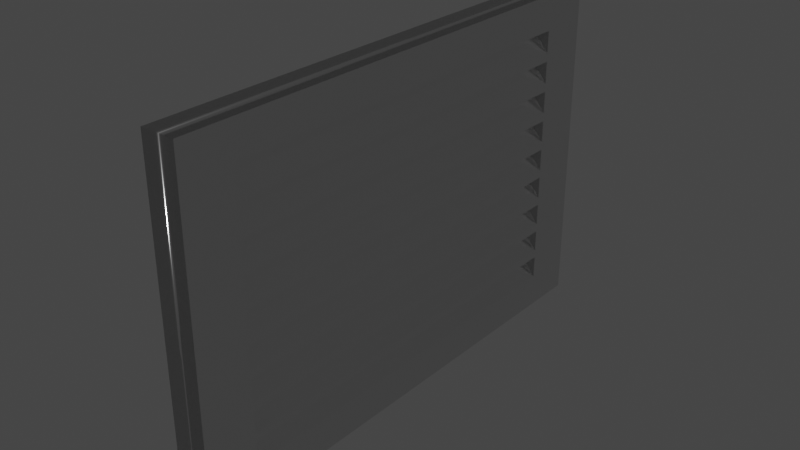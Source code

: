 # Source: vent.blend  (saved by Blender 2.93.20; exported with 4.5.12 LTS)
import bpy
from mathutils import Matrix  # noqa: F401  (used for matrix-valued properties, if any)

bpy.ops.wm.read_factory_settings(use_empty=True)
scene = bpy.context.scene
scene.name = 'Scene'

# ---- collections
col_collection = bpy.data.collections.new('Collection'); scene.collection.children.link(col_collection)

# ---- materials (node trees are filled in below, after node groups)
mat_metal = bpy.data.materials.new('metal')
mat_metal.use_transparent_shadow = False
mat_black = bpy.data.materials.new('black')
mat_black.use_transparent_shadow = False

# ---- material node trees
mat_metal.use_nodes = True; mat_metal.node_tree.nodes.clear()
_N = mat_metal.node_tree.nodes; _L = mat_metal.node_tree.links
n0 = _N.new('ShaderNodeBsdfPrincipled'); n0.name = 'Principled BSDF'; n0.location = (10, 300)
n0.distribution = 'GGX'
n0.subsurface_method = 'BURLEY'
n0.inputs[1].default_value = 1.0
n0.inputs[2].default_value = 0.1741
n0.inputs[3].default_value = 1.45
n0.inputs[13].default_value = 0.0
n0.inputs[27].default_value = (0.0, 0.0, 0.0, 1.0)
n0.inputs[28].default_value = 1.0
n1 = _N.new('ShaderNodeOutputMaterial'); n1.name = 'Material Output'; n1.location = (300, 300)
_L.new(n0.outputs[0], n1.inputs[0])
n1.is_active_output = True
mat_black.use_nodes = True; mat_black.node_tree.nodes.clear()
_N = mat_black.node_tree.nodes; _L = mat_black.node_tree.links
n0 = _N.new('ShaderNodeBsdfPrincipled'); n0.name = 'Principled BSDF'; n0.location = (10, 300)
n0.distribution = 'GGX'
n0.subsurface_method = 'BURLEY'
n0.inputs[0].default_value = (0.0, 0.0, 0.0, 1.0)
n0.inputs[2].default_value = 1.0
n0.inputs[3].default_value = 1.45
n0.inputs[13].default_value = 0.0
n0.inputs[27].default_value = (0.0, 0.0, 0.0, 1.0)
n0.inputs[28].default_value = 1.0
n1 = _N.new('ShaderNodeOutputMaterial'); n1.name = 'Material Output'; n1.location = (300, 300)
_L.new(n0.outputs[0], n1.inputs[0])
n1.is_active_output = True

# ---- world
world_world = bpy.data.worlds.new('World'); scene.world = world_world
world_world.use_nodes = True; world_world.node_tree.nodes.clear()
_N = world_world.node_tree.nodes; _L = world_world.node_tree.links
n0 = _N.new('ShaderNodeOutputWorld'); n0.name = 'World Output'; n0.location = (300, 300)
n1 = _N.new('ShaderNodeBackground'); n1.name = 'Background'; n1.location = (10, 300)
n1.inputs[0].default_value = (0.05088, 0.05088, 0.05088, 1.0)
_L.new(n1.outputs[0], n0.inputs[0])
n0.is_active_output = True
world_world.color = (0.05088, 0.05088, 0.05088)
world_world.use_sun_shadow = False
world_world.sun_shadow_jitter_overblur = 0.0

# ---- meshes
me_cube_001 = bpy.data.meshes.new('Cube.001')
me_cube_001.from_pydata([(-1.0, -1.0, -1.0), (-1.0, -1.0, 1.0), (-1.0, 1.0, -1.0), (-1.0, 1.0, 1.0), (1.0, -1.0, -1.0), (1.0, -1.0, 1.0), (1.0, 1.0, -1.0), (1.0, 1.0, 1.0), (1.0, 1.0, 0.8182), (1.0, 1.0, 0.6364), (1.0, 1.0, 0.4545), (1.0, 1.0, 0.2727), (1.0, 1.0, 0.09091), (1.0, 1.0, -0.09091), (1.0, 1.0, -0.2727), (1.0, 1.0, -0.4545), (1.0, 1.0, -0.6364), (1.0, 1.0, -0.8182), (1.0, -0.8182, -1.0), (1.0, -0.6364, -1.0), (1.0, -0.4545, -1.0), (1.0, -0.2727, -1.0), (1.0, -0.09091, -1.0), (1.0, 0.09091, -1.0), (1.0, 0.2727, -1.0), (1.0, 0.4545, -1.0), (1.0, 0.6364, -1.0), (1.0, 0.8182, -1.0), (1.0, 0.8182, 1.0), (1.0, 0.6364, 1.0), (1.0, 0.4545, 1.0), (1.0, 0.2727, 1.0), (1.0, 0.09091, 1.0), (1.0, -0.09091, 1.0), (1.0, -0.2727, 1.0), (1.0, -0.4545, 1.0), (1.0, -0.6364, 1.0), (1.0, -0.8182, 1.0), (1.0, -1.0, 0.8182), (1.0, -1.0, 0.6364), (1.0, -1.0, 0.4545), (1.0, -1.0, 0.2727), (1.0, -1.0, 0.09091), (1.0, -1.0, -0.09091), (1.0, -1.0, -0.2727), (1.0, -1.0, -0.4545), (1.0, -1.0, -0.6364), (1.0, -1.0, -0.8182), (1.0, 0.8182, -0.8182), (1.0, 0.6364, -0.8182), (1.0, 0.4545, -0.8182), (1.0, 0.2727, -0.8182), (1.0, 0.09091, -0.8182), (1.0, -0.09091, -0.8182), (1.0, -0.2727, -0.8182), (1.0, -0.4545, -0.8182), (1.0, -0.6364, -0.8182), (1.0, -0.8182, -0.8182), (1.0, 0.8182, -0.6364), (1.0, 0.6364, -0.6364), (1.0, 0.4545, -0.6364), (1.0, 0.2727, -0.6364), (1.0, 0.09091, -0.6364), (1.0, -0.09091, -0.6364), (1.0, -0.2727, -0.6364), (1.0, -0.4545, -0.6364), (1.0, -0.6364, -0.6364), (1.0, -0.8182, -0.6364), (1.0, 0.8182, -0.4545), (1.0, 0.6364, -0.4545), (1.0, 0.4545, -0.4545), (1.0, 0.2727, -0.4545), (1.0, 0.09091, -0.4545), (1.0, -0.09091, -0.4545), (1.0, -0.2727, -0.4545), (1.0, -0.4545, -0.4545), (1.0, -0.6364, -0.4545), (1.0, -0.8182, -0.4545), (1.0, 0.8182, -0.2727), (1.0, 0.6364, -0.2727), (1.0, 0.4545, -0.2727), (1.0, 0.2727, -0.2727), (1.0, 0.09091, -0.2727), (1.0, -0.09091, -0.2727), (1.0, -0.2727, -0.2727), (1.0, -0.4545, -0.2727), (1.0, -0.6364, -0.2727), (1.0, -0.8182, -0.2727), (1.0, 0.8182, -0.09091), (1.0, 0.6364, -0.09091), (1.0, 0.4545, -0.09091), (1.0, 0.2727, -0.09091), (1.0, 0.09091, -0.09091), (1.0, -0.09091, -0.09091), (1.0, -0.2727, -0.09091), (1.0, -0.4545, -0.09091), (1.0, -0.6364, -0.09091), (1.0, -0.8182, -0.09091), (1.0, 0.8182, 0.09091), (1.0, 0.6364, 0.09091), (1.0, 0.4545, 0.09091), (1.0, 0.2727, 0.09091), (1.0, 0.09091, 0.09091), (1.0, -0.09091, 0.09091), (1.0, -0.2727, 0.09091), (1.0, -0.4545, 0.09091), (1.0, -0.6364, 0.09091), (1.0, -0.8182, 0.09091), (1.0, 0.8182, 0.2727), (1.0, 0.6364, 0.2727), (1.0, 0.4545, 0.2727), (1.0, 0.2727, 0.2727), (1.0, 0.09091, 0.2727), (1.0, -0.09091, 0.2727), (1.0, -0.2727, 0.2727), (1.0, -0.4545, 0.2727), (1.0, -0.6364, 0.2727), (1.0, -0.8182, 0.2727), (1.0, 0.8182, 0.4545), (1.0, 0.6364, 0.4545), (1.0, 0.4545, 0.4545), (1.0, 0.2727, 0.4545), (1.0, 0.09091, 0.4545), (1.0, -0.09091, 0.4545), (1.0, -0.2727, 0.4545), (1.0, -0.4545, 0.4545), (1.0, -0.6364, 0.4545), (1.0, -0.8182, 0.4545), (1.0, 0.8182, 0.6364), (1.0, 0.6364, 0.6364), (1.0, 0.4545, 0.6364), (1.0, 0.2727, 0.6364), (1.0, 0.09091, 0.6364), (1.0, -0.09091, 0.6364), (1.0, -0.2727, 0.6364), (1.0, -0.4545, 0.6364), (1.0, -0.6364, 0.6364), (1.0, -0.8182, 0.6364), (1.0, 0.8182, 0.8182), (1.0, 0.6364, 0.8182), (1.0, 0.4545, 0.8182), (1.0, 0.2727, 0.8182), (1.0, 0.09091, 0.8182), (1.0, -0.09091, 0.8182), (1.0, -0.2727, 0.8182), (1.0, -0.4545, 0.8182), (1.0, -0.6364, 0.8182), (1.0, -0.8182, 0.8182), (1.0, 0.793, -0.793), (1.0, 0.793, -0.6615), (1.0, 0.6364, -0.6615), (1.0, 0.4545, -0.6615), (1.0, 0.2727, -0.6615), (1.0, 0.09091, -0.6615), (1.0, -0.09091, -0.6615), (1.0, -0.2727, -0.6615), (1.0, -0.4545, -0.6615), (1.0, -0.6364, -0.6615), (1.0, -0.793, -0.6615), (1.0, -0.793, -0.793), (1.0, -0.6364, -0.793), (1.0, -0.4545, -0.793), (1.0, -0.2727, -0.793), (1.0, -0.09091, -0.793), (1.0, 0.09091, -0.793), (1.0, 0.2727, -0.793), (1.0, 0.4545, -0.793), (1.0, 0.6364, -0.793), (1.0, 0.793, -0.6112), (1.0, 0.793, -0.4797), (1.0, 0.6364, -0.4797), (1.0, 0.4545, -0.4797), (1.0, 0.2727, -0.4797), (1.0, 0.09091, -0.4797), (1.0, -0.09091, -0.4797), (1.0, -0.2727, -0.4797), (1.0, -0.4545, -0.4797), (1.0, -0.6364, -0.4797), (1.0, -0.793, -0.4797), (1.0, -0.793, -0.6112), (1.0, -0.6364, -0.6112), (1.0, -0.4545, -0.6112), (1.0, -0.2727, -0.6112), (1.0, -0.09091, -0.6112), (1.0, 0.09091, -0.6112), (1.0, 0.2727, -0.6112), (1.0, 0.4545, -0.6112), (1.0, 0.6364, -0.6112), (1.0, 0.793, -0.4294), (1.0, 0.793, -0.2979), (1.0, 0.6364, -0.2979), (1.0, 0.4545, -0.2979), (1.0, 0.2727, -0.2979), (1.0, 0.09091, -0.2979), (1.0, -0.09091, -0.2979), (1.0, -0.2727, -0.2979), (1.0, -0.4545, -0.2979), (1.0, -0.6364, -0.2979), (1.0, -0.793, -0.2979), (1.0, -0.793, -0.4294), (1.0, -0.6364, -0.4294), (1.0, -0.4545, -0.4294), (1.0, -0.2727, -0.4294), (1.0, -0.09091, -0.4294), (1.0, 0.09091, -0.4294), (1.0, 0.2727, -0.4294), (1.0, 0.4545, -0.4294), (1.0, 0.6364, -0.4294), (1.0, 0.793, -0.2476), (1.0, 0.793, -0.1161), (1.0, 0.6364, -0.1161), (1.0, 0.4545, -0.1161), (1.0, 0.2727, -0.1161), (1.0, 0.09091, -0.1161), (1.0, -0.09091, -0.1161), (1.0, -0.2727, -0.1161), (1.0, -0.4545, -0.1161), (1.0, -0.6364, -0.1161), (1.0, -0.793, -0.1161), (1.0, -0.793, -0.2476), (1.0, -0.6364, -0.2476), (1.0, -0.4545, -0.2476), (1.0, -0.2727, -0.2476), (1.0, -0.09091, -0.2476), (1.0, 0.09091, -0.2476), (1.0, 0.2727, -0.2476), (1.0, 0.4545, -0.2476), (1.0, 0.6364, -0.2476), (1.0, 0.793, -0.06575), (1.0, 0.793, 0.06575), (1.0, 0.6364, 0.06575), (1.0, 0.4545, 0.06575), (1.0, 0.2727, 0.06575), (1.0, 0.09091, 0.06575), (1.0, -0.09091, 0.06575), (1.0, -0.2727, 0.06575), (1.0, -0.4545, 0.06575), (1.0, -0.6364, 0.06575), (1.0, -0.793, 0.06575), (1.0, -0.793, -0.06575), (1.0, -0.6364, -0.06575), (1.0, -0.4545, -0.06575), (1.0, -0.2727, -0.06575), (1.0, -0.09091, -0.06575), (1.0, 0.09091, -0.06575), (1.0, 0.2727, -0.06575), (1.0, 0.4545, -0.06575), (1.0, 0.6364, -0.06575), (1.0, 0.793, 0.1161), (1.0, 0.793, 0.2476), (1.0, 0.6364, 0.2476), (1.0, 0.4545, 0.2476), (1.0, 0.2727, 0.2476), (1.0, 0.09091, 0.2476), (1.0, -0.09091, 0.2476), (1.0, -0.2727, 0.2476), (1.0, -0.4545, 0.2476), (1.0, -0.6364, 0.2476), (1.0, -0.793, 0.2476), (1.0, -0.793, 0.1161), (1.0, -0.6364, 0.1161), (1.0, -0.4545, 0.1161), (1.0, -0.2727, 0.1161), (1.0, -0.09091, 0.1161), (1.0, 0.09091, 0.1161), (1.0, 0.2727, 0.1161), (1.0, 0.4545, 0.1161), (1.0, 0.6364, 0.1161), (1.0, 0.793, 0.2979), (1.0, 0.793, 0.4294), (1.0, 0.6364, 0.4294), (1.0, 0.4545, 0.4294), (1.0, 0.2727, 0.4294), (1.0, 0.09091, 0.4294), (1.0, -0.09091, 0.4294), (1.0, -0.2727, 0.4294), (1.0, -0.4545, 0.4294), (1.0, -0.6364, 0.4294), (1.0, -0.793, 0.4294), (1.0, -0.793, 0.2979), (1.0, -0.6364, 0.2979), (1.0, -0.4545, 0.2979), (1.0, -0.2727, 0.2979), (1.0, -0.09091, 0.2979), (1.0, 0.09091, 0.2979), (1.0, 0.2727, 0.2979), (1.0, 0.4545, 0.2979), (1.0, 0.6364, 0.2979), (1.0, 0.793, 0.4797), (1.0, 0.793, 0.6112), (1.0, 0.6364, 0.6112), (1.0, 0.4545, 0.6112), (1.0, 0.2727, 0.6112), (1.0, 0.09091, 0.6112), (1.0, -0.09091, 0.6112), (1.0, -0.2727, 0.6112), (1.0, -0.4545, 0.6112), (1.0, -0.6364, 0.6112), (1.0, -0.793, 0.6112), (1.0, -0.793, 0.4797), (1.0, -0.6364, 0.4797), (1.0, -0.4545, 0.4797), (1.0, -0.2727, 0.4797), (1.0, -0.09091, 0.4797), (1.0, 0.09091, 0.4797), (1.0, 0.2727, 0.4797), (1.0, 0.4545, 0.4797), (1.0, 0.6364, 0.4797), (1.0, 0.793, 0.6615), (1.0, 0.793, 0.793), (1.0, 0.6364, 0.793), (1.0, 0.4545, 0.793), (1.0, 0.2727, 0.793), (1.0, 0.09091, 0.793), (1.0, -0.09091, 0.793), (1.0, -0.2727, 0.793), (1.0, -0.4545, 0.793), (1.0, -0.6364, 0.793), (1.0, -0.793, 0.793), (1.0, -0.793, 0.6615), (1.0, -0.6364, 0.6615), (1.0, -0.4545, 0.6615), (1.0, -0.2727, 0.6615), (1.0, -0.09091, 0.6615), (1.0, 0.09091, 0.6615), (1.0, 0.2727, 0.6615), (1.0, 0.4545, 0.6615), (1.0, 0.6364, 0.6615), (0.2409, 0.793, -0.5671), (0.2409, 0.793, -0.6986), (0.2409, 0.6364, -0.6986), (0.2409, 0.6364, -0.5671), (0.2409, 0.4545, -0.5671), (0.2409, 0.2727, -0.5671), (0.2409, 0.09091, -0.5671), (0.2409, -0.09091, -0.5671), (0.2409, -0.2727, -0.5671), (0.2409, -0.4545, -0.5671), (0.2409, -0.6364, -0.5671), (0.2409, -0.793, -0.5671), (0.2409, -0.793, -0.6986), (0.2409, -0.6364, -0.6986), (0.2409, -0.4545, -0.6986), (0.2409, -0.2727, -0.6986), (0.2409, -0.09091, -0.6986), (0.2409, 0.09091, -0.6986), (0.2409, 0.2727, -0.6986), (0.2409, 0.4545, -0.6986), (0.2409, 0.793, -0.3853), (0.2409, 0.793, -0.5168), (0.2409, 0.6364, -0.5168), (0.2409, 0.6364, -0.3853), (0.2409, 0.4545, -0.3853), (0.2409, 0.2727, -0.3853), (0.2409, 0.09091, -0.3853), (0.2409, -0.09091, -0.3853), (0.2409, -0.2727, -0.3853), (0.2409, -0.4545, -0.3853), (0.2409, -0.6364, -0.3853), (0.2409, -0.793, -0.3853), (0.2409, -0.793, -0.5168), (0.2409, -0.6364, -0.5168), (0.2409, -0.4545, -0.5168), (0.2409, -0.2727, -0.5168), (0.2409, -0.09091, -0.5168), (0.2409, 0.09091, -0.5168), (0.2409, 0.2727, -0.5168), (0.2409, 0.4545, -0.5168), (0.2409, 0.793, -0.2034), (0.2409, 0.793, -0.3349), (0.2409, 0.6364, -0.3349), (0.2409, 0.6364, -0.2034), (0.2409, 0.4545, -0.2034), (0.2409, 0.2727, -0.2034), (0.2409, 0.09091, -0.2034), (0.2409, -0.09091, -0.2034), (0.2409, -0.2727, -0.2034), (0.2409, -0.4545, -0.2034), (0.2409, -0.6364, -0.2034), (0.2409, -0.793, -0.2034), (0.2409, -0.793, -0.3349), (0.2409, -0.6364, -0.3349), (0.2409, -0.4545, -0.3349), (0.2409, -0.2727, -0.3349), (0.2409, -0.09091, -0.3349), (0.2409, 0.09091, -0.3349), (0.2409, 0.2727, -0.3349), (0.2409, 0.4545, -0.3349), (0.2409, 0.793, -0.02161), (0.2409, 0.793, -0.1531), (0.2409, 0.6364, -0.1531), (0.2409, 0.6364, -0.02161), (0.2409, 0.4545, -0.02161), (0.2409, 0.2727, -0.02161), (0.2409, 0.09091, -0.02161), (0.2409, -0.09091, -0.02161), (0.2409, -0.2727, -0.02161), (0.2409, -0.4545, -0.02161), (0.2409, -0.6364, -0.02161), (0.2409, -0.793, -0.02161), (0.2409, -0.793, -0.1531), (0.2409, -0.6364, -0.1531), (0.2409, -0.4545, -0.1531), (0.2409, -0.2727, -0.1531), (0.2409, -0.09091, -0.1531), (0.2409, 0.09091, -0.1531), (0.2409, 0.2727, -0.1531), (0.2409, 0.4545, -0.1531), (0.2409, 0.793, 0.1602), (0.2409, 0.793, 0.0287), (0.2409, 0.6364, 0.0287), (0.2409, 0.6364, 0.1602), (0.2409, 0.4545, 0.1602), (0.2409, 0.2727, 0.1602), (0.2409, 0.09091, 0.1602), (0.2409, -0.09091, 0.1602), (0.2409, -0.2727, 0.1602), (0.2409, -0.4545, 0.1602), (0.2409, -0.6364, 0.1602), (0.2409, -0.793, 0.1602), (0.2409, -0.793, 0.0287), (0.2409, -0.6364, 0.0287), (0.2409, -0.4545, 0.0287), (0.2409, -0.2727, 0.0287), (0.2409, -0.09091, 0.0287), (0.2409, 0.09091, 0.0287), (0.2409, 0.2727, 0.0287), (0.2409, 0.4545, 0.0287), (0.2409, 0.793, 0.342), (0.2409, 0.793, 0.2105), (0.2409, 0.6364, 0.2105), (0.2409, 0.6364, 0.342), (0.2409, 0.4545, 0.342), (0.2409, 0.2727, 0.342), (0.2409, 0.09091, 0.342), (0.2409, -0.09091, 0.342), (0.2409, -0.2727, 0.342), (0.2409, -0.4545, 0.342), (0.2409, -0.6364, 0.342), (0.2409, -0.793, 0.342), (0.2409, -0.793, 0.2105), (0.2409, -0.6364, 0.2105), (0.2409, -0.4545, 0.2105), (0.2409, -0.2727, 0.2105), (0.2409, -0.09091, 0.2105), (0.2409, 0.09091, 0.2105), (0.2409, 0.2727, 0.2105), (0.2409, 0.4545, 0.2105), (0.2409, 0.793, 0.5238), (0.2409, 0.793, 0.3923), (0.2409, 0.6364, 0.3923), (0.2409, 0.6364, 0.5238), (0.2409, 0.4545, 0.5238), (0.2409, 0.2727, 0.5238), (0.2409, 0.09091, 0.5238), (0.2409, -0.09091, 0.5238), (0.2409, -0.2727, 0.5238), (0.2409, -0.4545, 0.5238), (0.2409, -0.6364, 0.5238), (0.2409, -0.793, 0.5238), (0.2409, -0.793, 0.3923), (0.2409, -0.6364, 0.3923), (0.2409, -0.4545, 0.3923), (0.2409, -0.2727, 0.3923), (0.2409, -0.09091, 0.3923), (0.2409, 0.09091, 0.3923), (0.2409, 0.2727, 0.3923), (0.2409, 0.4545, 0.3923), (0.2409, 0.793, 0.7057), (0.2409, 0.793, 0.5742), (0.2409, 0.6364, 0.5742), (0.2409, 0.6364, 0.7057), (0.2409, 0.4545, 0.7057), (0.2409, 0.2727, 0.7057), (0.2409, 0.09091, 0.7057), (0.2409, -0.09091, 0.7057), (0.2409, -0.2727, 0.7057), (0.2409, -0.4545, 0.7057), (0.2409, -0.6364, 0.7057), (0.2409, -0.793, 0.7057), (0.2409, -0.793, 0.5742), (0.2409, -0.6364, 0.5742), (0.2409, -0.4545, 0.5742), (0.2409, -0.2727, 0.5742), (0.2409, -0.09091, 0.5742), (0.2409, 0.09091, 0.5742), (0.2409, 0.2727, 0.5742), (0.2409, 0.4545, 0.5742), (0.2409, 0.793, 0.8875), (0.2409, 0.793, 0.756), (0.2409, 0.6364, 0.756), (0.2409, 0.6364, 0.8875), (0.2409, 0.4545, 0.8875), (0.2409, 0.2727, 0.8875), (0.2409, 0.09091, 0.8875), (0.2409, -0.09091, 0.8875), (0.2409, -0.2727, 0.8875), (0.2409, -0.4545, 0.8875), (0.2409, -0.6364, 0.8875), (0.2409, -0.793, 0.8875), (0.2409, -0.793, 0.756), (0.2409, -0.6364, 0.756), (0.2409, -0.4545, 0.756), (0.2409, -0.2727, 0.756), (0.2409, -0.09091, 0.756), (0.2409, 0.09091, 0.756), (0.2409, 0.2727, 0.756), (0.2409, 0.4545, 0.756)], [], [(0, 1, 3, 2), (2, 3, 7, 8, 9, 10, 11, 12, 13, 14, 15, 16, 17, 6), (147, 37, 5, 38), (4, 47, 46, 45, 44, 43, 42, 41, 40, 39, 38, 5, 1, 0), (2, 6, 27, 26, 25, 24, 23, 22, 21, 20, 19, 18, 4, 0), (7, 3, 1, 5, 37, 36, 35, 34, 33, 32, 31, 30, 29, 28), (18, 57, 47, 4), (57, 67, 46, 47), (67, 77, 45, 46), (77, 87, 44, 45), (87, 97, 43, 44), (97, 107, 42, 43), (107, 117, 41, 42), (117, 127, 40, 41), (127, 137, 39, 40), (137, 147, 38, 39), (6, 17, 48, 27), (27, 48, 49, 26), (26, 49, 50, 25), (25, 50, 51, 24), (24, 51, 52, 23), (23, 52, 53, 22), (22, 53, 54, 21), (21, 54, 55, 20), (20, 55, 56, 19), (19, 56, 57, 18), (17, 16, 58, 48), (16, 15, 68, 58), (306, 307, 470, 487), (15, 14, 78, 68), (200, 201, 382, 381), (14, 13, 88, 78), (274, 275, 456, 455), (13, 12, 98, 88), (187, 168, 349, 350), (12, 11, 108, 98), (305, 306, 487, 486), (11, 10, 118, 108), (199, 200, 381, 380), (10, 9, 128, 118), (273, 274, 455, 454), (9, 8, 138, 128), (168, 169, 348, 349), (8, 7, 28, 138), (138, 28, 29, 139), (139, 29, 30, 140), (140, 30, 31, 141), (141, 31, 32, 142), (142, 32, 33, 143), (143, 33, 34, 144), (144, 34, 35, 145), (145, 35, 36, 146), (146, 36, 37, 147), (304, 305, 486, 485), (48, 58, 149, 148), (58, 59, 150, 149), (59, 60, 151, 150), (60, 61, 152, 151), (61, 62, 153, 152), (62, 63, 154, 153), (63, 64, 155, 154), (64, 65, 156, 155), (65, 66, 157, 156), (66, 67, 158, 157), (67, 57, 159, 158), (57, 56, 160, 159), (56, 55, 161, 160), (55, 54, 162, 161), (54, 53, 163, 162), (53, 52, 164, 163), (52, 51, 165, 164), (51, 50, 166, 165), (50, 49, 167, 166), (49, 48, 148, 167), (58, 68, 169, 168), (68, 69, 170, 169), (69, 70, 171, 170), (70, 71, 172, 171), (71, 72, 173, 172), (72, 73, 174, 173), (73, 74, 175, 174), (74, 75, 176, 175), (75, 76, 177, 176), (76, 77, 178, 177), (77, 67, 179, 178), (67, 66, 180, 179), (66, 65, 181, 180), (65, 64, 182, 181), (64, 63, 183, 182), (63, 62, 184, 183), (62, 61, 185, 184), (61, 60, 186, 185), (60, 59, 187, 186), (59, 58, 168, 187), (68, 78, 189, 188), (78, 79, 190, 189), (79, 80, 191, 190), (80, 81, 192, 191), (81, 82, 193, 192), (82, 83, 194, 193), (83, 84, 195, 194), (84, 85, 196, 195), (85, 86, 197, 196), (86, 87, 198, 197), (87, 77, 199, 198), (77, 76, 200, 199), (76, 75, 201, 200), (75, 74, 202, 201), (74, 73, 203, 202), (73, 72, 204, 203), (72, 71, 205, 204), (71, 70, 206, 205), (70, 69, 207, 206), (69, 68, 188, 207), (78, 88, 209, 208), (88, 89, 210, 209), (89, 90, 211, 210), (90, 91, 212, 211), (91, 92, 213, 212), (92, 93, 214, 213), (93, 94, 215, 214), (94, 95, 216, 215), (95, 96, 217, 216), (96, 97, 218, 217), (97, 87, 219, 218), (87, 86, 220, 219), (86, 85, 221, 220), (85, 84, 222, 221), (84, 83, 223, 222), (83, 82, 224, 223), (82, 81, 225, 224), (81, 80, 226, 225), (80, 79, 227, 226), (79, 78, 208, 227), (88, 98, 229, 228), (98, 99, 230, 229), (99, 100, 231, 230), (100, 101, 232, 231), (101, 102, 233, 232), (102, 103, 234, 233), (103, 104, 235, 234), (104, 105, 236, 235), (105, 106, 237, 236), (106, 107, 238, 237), (107, 97, 239, 238), (97, 96, 240, 239), (96, 95, 241, 240), (95, 94, 242, 241), (94, 93, 243, 242), (93, 92, 244, 243), (92, 91, 245, 244), (91, 90, 246, 245), (90, 89, 247, 246), (89, 88, 228, 247), (98, 108, 249, 248), (108, 109, 250, 249), (109, 110, 251, 250), (110, 111, 252, 251), (111, 112, 253, 252), (112, 113, 254, 253), (113, 114, 255, 254), (114, 115, 256, 255), (115, 116, 257, 256), (116, 117, 258, 257), (117, 107, 259, 258), (107, 106, 260, 259), (106, 105, 261, 260), (105, 104, 262, 261), (104, 103, 263, 262), (103, 102, 264, 263), (102, 101, 265, 264), (101, 100, 266, 265), (100, 99, 267, 266), (99, 98, 248, 267), (108, 118, 269, 268), (118, 119, 270, 269), (119, 120, 271, 270), (120, 121, 272, 271), (121, 122, 273, 272), (122, 123, 274, 273), (123, 124, 275, 274), (124, 125, 276, 275), (125, 126, 277, 276), (126, 127, 278, 277), (127, 117, 279, 278), (117, 116, 280, 279), (116, 115, 281, 280), (115, 114, 282, 281), (114, 113, 283, 282), (113, 112, 284, 283), (112, 111, 285, 284), (111, 110, 286, 285), (110, 109, 287, 286), (109, 108, 268, 287), (118, 128, 289, 288), (128, 129, 290, 289), (129, 130, 291, 290), (130, 131, 292, 291), (131, 132, 293, 292), (132, 133, 294, 293), (133, 134, 295, 294), (134, 135, 296, 295), (135, 136, 297, 296), (136, 137, 298, 297), (137, 127, 299, 298), (127, 126, 300, 299), (126, 125, 301, 300), (125, 124, 302, 301), (124, 123, 303, 302), (123, 122, 304, 303), (122, 121, 305, 304), (121, 120, 306, 305), (120, 119, 307, 306), (119, 118, 288, 307), (128, 138, 309, 308), (138, 139, 310, 309), (139, 140, 311, 310), (140, 141, 312, 311), (141, 142, 313, 312), (142, 143, 314, 313), (143, 144, 315, 314), (144, 145, 316, 315), (145, 146, 317, 316), (146, 147, 318, 317), (147, 137, 319, 318), (137, 136, 320, 319), (136, 135, 321, 320), (135, 134, 322, 321), (134, 133, 323, 322), (133, 132, 324, 323), (132, 131, 325, 324), (131, 130, 326, 325), (130, 129, 327, 326), (129, 128, 308, 327), (329, 328, 331, 332, 333, 334, 335, 336, 337, 338, 339, 340, 341, 342, 343, 344, 345, 346, 347, 330), (349, 348, 351, 352, 353, 354, 355, 356, 357, 358, 359, 360, 361, 362, 363, 364, 365, 366, 367, 350), (369, 368, 371, 372, 373, 374, 375, 376, 377, 378, 379, 380, 381, 382, 383, 384, 385, 386, 387, 370), (389, 388, 391, 392, 393, 394, 395, 396, 397, 398, 399, 400, 401, 402, 403, 404, 405, 406, 407, 390), (409, 408, 411, 412, 413, 414, 415, 416, 417, 418, 419, 420, 421, 422, 423, 424, 425, 426, 427, 410), (429, 428, 431, 432, 433, 434, 435, 436, 437, 438, 439, 440, 441, 442, 443, 444, 445, 446, 447, 430), (449, 448, 451, 452, 453, 454, 455, 456, 457, 458, 459, 460, 461, 462, 463, 464, 465, 466, 467, 450), (469, 468, 471, 472, 473, 474, 475, 476, 477, 478, 479, 480, 481, 482, 483, 484, 485, 486, 487, 470), (489, 488, 491, 492, 493, 494, 495, 496, 497, 498, 499, 500, 501, 502, 503, 504, 505, 506, 507, 490), (169, 170, 351, 348), (275, 276, 457, 456), (201, 202, 383, 382), (170, 171, 352, 351), (276, 277, 458, 457), (202, 203, 384, 383), (171, 172, 353, 352), (277, 278, 459, 458), (203, 204, 385, 384), (172, 173, 354, 353), (278, 279, 460, 459), (204, 205, 386, 385), (248, 249, 428, 429), (173, 174, 355, 354), (279, 280, 461, 460), (205, 206, 387, 386), (267, 248, 429, 430), (174, 175, 356, 355), (280, 281, 462, 461), (206, 207, 370, 387), (249, 250, 431, 428), (175, 176, 357, 356), (281, 282, 463, 462), (250, 251, 432, 431), (176, 177, 358, 357), (282, 283, 464, 463), (251, 252, 433, 432), (177, 178, 359, 358), (283, 284, 465, 464), (252, 253, 434, 433), (178, 179, 360, 359), (284, 285, 466, 465), (148, 149, 328, 329), (253, 254, 435, 434), (179, 180, 361, 360), (285, 286, 467, 466), (167, 148, 329, 330), (254, 255, 436, 435), (180, 181, 362, 361), (286, 287, 450, 467), (149, 150, 331, 328), (255, 256, 437, 436), (181, 182, 363, 362), (150, 151, 332, 331), (256, 257, 438, 437), (182, 183, 364, 363), (151, 152, 333, 332), (257, 258, 439, 438), (183, 184, 365, 364), (152, 153, 334, 333), (258, 259, 440, 439), (184, 185, 366, 365), (228, 229, 408, 409), (153, 154, 335, 334), (259, 260, 441, 440), (185, 186, 367, 366), (247, 228, 409, 410), (154, 155, 336, 335), (260, 261, 442, 441), (186, 187, 350, 367), (229, 230, 411, 408), (155, 156, 337, 336), (261, 262, 443, 442), (230, 231, 412, 411), (156, 157, 338, 337), (262, 263, 444, 443), (231, 232, 413, 412), (157, 158, 339, 338), (263, 264, 445, 444), (232, 233, 414, 413), (158, 159, 340, 339), (264, 265, 446, 445), (308, 309, 488, 489), (233, 234, 415, 414), (159, 160, 341, 340), (265, 266, 447, 446), (327, 308, 489, 490), (234, 235, 416, 415), (160, 161, 342, 341), (266, 267, 430, 447), (309, 310, 491, 488), (235, 236, 417, 416), (161, 162, 343, 342), (310, 311, 492, 491), (236, 237, 418, 417), (162, 163, 344, 343), (311, 312, 493, 492), (237, 238, 419, 418), (163, 164, 345, 344), (312, 313, 494, 493), (238, 239, 420, 419), (164, 165, 346, 345), (208, 209, 388, 389), (313, 314, 495, 494), (239, 240, 421, 420), (165, 166, 347, 346), (227, 208, 389, 390), (314, 315, 496, 495), (240, 241, 422, 421), (166, 167, 330, 347), (209, 210, 391, 388), (315, 316, 497, 496), (241, 242, 423, 422), (210, 211, 392, 391), (316, 317, 498, 497), (242, 243, 424, 423), (211, 212, 393, 392), (317, 318, 499, 498), (243, 244, 425, 424), (212, 213, 394, 393), (318, 319, 500, 499), (244, 245, 426, 425), (288, 289, 468, 469), (213, 214, 395, 394), (319, 320, 501, 500), (245, 246, 427, 426), (307, 288, 469, 470), (214, 215, 396, 395), (320, 321, 502, 501), (246, 247, 410, 427), (289, 290, 471, 468), (215, 216, 397, 396), (321, 322, 503, 502), (290, 291, 472, 471), (216, 217, 398, 397), (322, 323, 504, 503), (291, 292, 473, 472), (217, 218, 399, 398), (323, 324, 505, 504), (292, 293, 474, 473), (218, 219, 400, 399), (324, 325, 506, 505), (188, 189, 368, 369), (293, 294, 475, 474), (219, 220, 401, 400), (325, 326, 507, 506), (207, 188, 369, 370), (294, 295, 476, 475), (220, 221, 402, 401), (326, 327, 490, 507), (189, 190, 371, 368), (295, 296, 477, 476), (221, 222, 403, 402), (190, 191, 372, 371), (296, 297, 478, 477), (222, 223, 404, 403), (191, 192, 373, 372), (297, 298, 479, 478), (223, 224, 405, 404), (192, 193, 374, 373), (298, 299, 480, 479), (224, 225, 406, 405), (268, 269, 448, 449), (193, 194, 375, 374), (299, 300, 481, 480), (225, 226, 407, 406), (287, 268, 449, 450), (194, 195, 376, 375), (300, 301, 482, 481), (226, 227, 390, 407), (269, 270, 451, 448), (195, 196, 377, 376), (301, 302, 483, 482), (270, 271, 452, 451), (196, 197, 378, 377), (302, 303, 484, 483), (271, 272, 453, 452), (197, 198, 379, 378), (303, 304, 485, 484), (272, 273, 454, 453), (198, 199, 380, 379)])
me_cube_001.polygons.foreach_set('use_smooth', [1, 1, 1, 1, 1, 1, 1, 1, 1, 1, 1, 1, 1, 1, 1, 1, 1, 1, 1, 1, 1, 1, 1, 1, 1, 1, 1, 1, 1, 1, 1, 1, 1, 1, 1, 1, 1, 1, 1, 1, 1, 1, 1, 1, 1, 1, 1, 1, 1, 1, 1, 1, 1, 1, 1, 1, 1, 1, 1, 1, 1, 1, 1, 1, 1, 1, 1, 1, 1, 1, 1, 1, 1, 1, 1, 1, 1, 1, 1, 1, 1, 1, 1, 1, 1, 1, 1, 1, 1, 1, 1, 1, 1, 1, 1, 1, 1, 1, 1, 1, 1, 1, 1, 1, 1, 1, 1, 1, 1, 1, 1, 1, 1, 1, 1, 1, 1, 1, 1, 1, 1, 1, 1, 1, 1, 1, 1, 1, 1, 1, 1, 1, 1, 1, 1, 1, 1, 1, 1, 1, 1, 1, 1, 1, 1, 1, 1, 1, 1, 1, 1, 1, 1, 1, 1, 1, 1, 1, 1, 1, 1, 1, 1, 1, 1, 1, 1, 1, 1, 1, 1, 1, 1, 1, 1, 1, 1, 1, 1, 1, 1, 1, 1, 1, 1, 1, 1, 1, 1, 1, 1, 1, 1, 1, 1, 1, 1, 1, 1, 1, 1, 1, 1, 1, 1, 1, 1, 1, 1, 1, 1, 1, 1, 1, 1, 1, 1, 1, 1, 1, 1, 1, 1, 1, 1, 1, 1, 1, 1, 1, 1, 1, 1, 1, 0, 0, 0, 0, 0, 0, 0, 0, 0, 1, 1, 1, 1, 1, 1, 1, 1, 1, 1, 1, 1, 1, 1, 1, 1, 1, 1, 1, 1, 1, 1, 1, 1, 1, 1, 1, 1, 1, 1, 1, 1, 1, 1, 1, 1, 1, 1, 1, 1, 1, 1, 1, 1, 1, 1, 1, 1, 1, 1, 1, 1, 1, 1, 1, 1, 1, 1, 1, 1, 1, 1, 1, 1, 1, 1, 1, 1, 1, 1, 1, 1, 1, 1, 1, 1, 1, 1, 1, 1, 1, 1, 1, 1, 1, 1, 1, 1, 1, 1, 1, 1, 1, 1, 1, 1, 1, 1, 1, 1, 1, 1, 1, 1, 1, 1, 1, 1, 1, 1, 1, 1, 1, 1, 1, 1, 1, 1, 1, 1, 1, 1, 1, 1, 1, 1, 1, 1, 1, 1, 1, 1, 1, 1, 1, 1, 1, 1, 1, 1, 1, 1, 1, 1, 1, 1, 1, 1, 1, 1, 1, 1, 1, 1, 1, 1, 1, 1, 1, 1, 1, 1, 1, 1, 1, 1, 1, 1, 1, 1, 1])
me_cube_001.polygons.foreach_set('material_index', [0, 0, 0, 0, 0, 0, 0, 0, 0, 0, 0, 0, 0, 0, 0, 0, 0, 0, 0, 0, 0, 0, 0, 0, 0, 0, 0, 0, 0, 0, 0, 0, 0, 0, 0, 0, 0, 0, 0, 0, 0, 0, 0, 0, 0, 0, 0, 0, 0, 0, 0, 0, 0, 0, 0, 0, 0, 0, 0, 0, 0, 0, 0, 0, 0, 0, 0, 0, 0, 0, 0, 0, 0, 0, 0, 0, 0, 0, 0, 0, 0, 0, 0, 0, 0, 0, 0, 0, 0, 0, 0, 0, 0, 0, 0, 0, 0, 0, 0, 0, 0, 0, 0, 0, 0, 0, 0, 0, 0, 0, 0, 0, 0, 0, 0, 0, 0, 0, 0, 0, 0, 0, 0, 0, 0, 0, 0, 0, 0, 0, 0, 0, 0, 0, 0, 0, 0, 0, 0, 0, 0, 0, 0, 0, 0, 0, 0, 0, 0, 0, 0, 0, 0, 0, 0, 0, 0, 0, 0, 0, 0, 0, 0, 0, 0, 0, 0, 0, 0, 0, 0, 0, 0, 0, 0, 0, 0, 0, 0, 0, 0, 0, 0, 0, 0, 0, 0, 0, 0, 0, 0, 0, 0, 0, 0, 0, 0, 0, 0, 0, 0, 0, 0, 0, 0, 0, 0, 0, 0, 0, 0, 0, 0, 0, 0, 0, 0, 0, 0, 0, 0, 0, 0, 0, 0, 0, 0, 0, 0, 0, 0, 0, 0, 0, 1, 1, 1, 1, 1, 1, 1, 1, 1, 0, 0, 0, 0, 0, 0, 0, 0, 0, 0, 0, 0, 0, 0, 0, 0, 0, 0, 0, 0, 0, 0, 0, 0, 0, 0, 0, 0, 0, 0, 0, 0, 0, 0, 0, 0, 0, 0, 0, 0, 0, 0, 0, 0, 0, 0, 0, 0, 0, 0, 0, 0, 0, 0, 0, 0, 0, 0, 0, 0, 0, 0, 0, 0, 0, 0, 0, 0, 0, 0, 0, 0, 0, 0, 0, 0, 0, 0, 0, 0, 0, 0, 0, 0, 0, 0, 0, 0, 0, 0, 0, 0, 0, 0, 0, 0, 0, 0, 0, 0, 0, 0, 0, 0, 0, 0, 0, 0, 0, 0, 0, 0, 0, 0, 0, 0, 0, 0, 0, 0, 0, 0, 0, 0, 0, 0, 0, 0, 0, 0, 0, 0, 0, 0, 0, 0, 0, 0, 0, 0, 0, 0, 0, 0, 0, 0, 0, 0, 0, 0, 0, 0, 0, 0, 0, 0, 0, 0, 0, 0, 0, 0, 0, 0, 0, 0, 0, 0, 0, 0, 0])
_uv = me_cube_001.uv_layers.new(name='UVMap')
_uv.uv.foreach_set('vector', [0.375, 0.0, 0.625, 0.0, 0.625, 0.25, 0.375, 0.25, 0.375, 0.25, 0.625, 0.25, 0.625, 0.5, 0.6023, 0.5, 0.5795, 0.5, 0.5568, 0.5, 0.5341, 0.5, 0.5114, 0.5, 0.4886, 0.5, 0.4659, 0.5, 0.4432, 0.5, 0.4205, 0.5, 0.3977, 0.5, 0.375, 0.5, 0.6023, 0.7273, 0.625, 0.7273, 0.625, 0.75, 0.6023, 0.75, 0.375, 0.75, 0.3977, 0.75, 0.4205, 0.75, 0.4432, 0.75, 0.4659, 0.75, 0.4886, 0.75, 0.5114, 0.75, 0.5341, 0.75, 0.5568, 0.75, 0.5795, 0.75, 0.6023, 0.75, 0.625, 0.75, 0.625, 1.0, 0.375, 1.0, 0.125, 0.5, 0.375, 0.5, 0.375, 0.5227, 0.375, 0.5455, 0.375, 0.5682, 0.375, 0.5909, 0.375, 0.6136, 0.375, 0.6364, 0.375, 0.6591, 0.375, 0.6818, 0.375, 0.7045, 0.375, 0.7273, 0.375, 0.75, 0.125, 0.75, 0.625, 0.5, 0.875, 0.5, 0.875, 0.75, 0.625, 0.75, 0.625, 0.7273, 0.625, 0.7045, 0.625, 0.6818, 0.625, 0.6591, 0.625, 0.6364, 0.625, 0.6136, 0.625, 0.5909, 0.625, 0.5682, 0.625, 0.5455, 0.625, 0.5227, 0.375, 0.7273, 0.3977, 0.7273, 0.3977, 0.75, 0.375, 0.75, 0.3977, 0.7273, 0.4205, 0.7273, 0.4205, 0.75, 0.3977, 0.75, 0.4205, 0.7273, 0.4432, 0.7273, 0.4432, 0.75, 0.4205, 0.75, 0.4432, 0.7273, 0.4659, 0.7273, 0.4659, 0.75, 0.4432, 0.75, 0.4659, 0.7273, 0.4886, 0.7273, 0.4886, 0.75, 0.4659, 0.75, 0.4886, 0.7273, 0.5114, 0.7273, 0.5114, 0.75, 0.4886, 0.75, 0.5114, 0.7273, 0.5341, 0.7273, 0.5341, 0.75, 0.5114, 0.75, 0.5341, 0.7273, 0.5568, 0.7273, 0.5568, 0.75, 0.5341, 0.75, 0.5568, 0.7273, 0.5795, 0.7273, 0.5795, 0.75, 0.5568, 0.75, 0.5795, 0.7273, 0.6023, 0.7273, 0.6023, 0.75, 0.5795, 0.75, 0.375, 0.5, 0.3977, 0.5, 0.3977, 0.5227, 0.375, 0.5227, 0.375, 0.5227, 0.3977, 0.5227, 0.3977, 0.5455, 0.375, 0.5455, 0.375, 0.5455, 0.3977, 0.5455, 0.3977, 0.5682, 0.375, 0.5682, 0.375, 0.5682, 0.3977, 0.5682, 0.3977, 0.5909, 0.375, 0.5909, 0.375, 0.5909, 0.3977, 0.5909, 0.3977, 0.6136, 0.375, 0.6136, 0.375, 0.6136, 0.3977, 0.6136, 0.3977, 0.6364, 0.375, 0.6364, 0.375, 0.6364, 0.3977, 0.6364, 0.3977, 0.6591, 0.375, 0.6591, 0.375, 0.6591, 0.3977, 0.6591, 0.3977, 0.6818, 0.375, 0.6818, 0.375, 0.6818, 0.3977, 0.6818, 0.3977, 0.7045, 0.375, 0.7045, 0.375, 0.7045, 0.3977, 0.7045, 0.3977, 0.7273, 0.375, 0.7273, 0.3977, 0.5, 0.4205, 0.5, 0.4205, 0.5227, 0.3977, 0.5227, 0.4205, 0.5, 0.4432, 0.5, 0.4432, 0.5227, 0.4205, 0.5227, 0.56, 0.5682, 0.56, 0.5455, 0.56, 0.5455, 0.56, 0.5682, 0.4432, 0.5, 0.4659, 0.5, 0.4659, 0.5227, 0.4432, 0.5227, 0.4463, 0.7045, 0.4463, 0.6818, 0.4463, 0.6818, 0.4463, 0.7045, 0.4659, 0.5, 0.4886, 0.5, 0.4886, 0.5227, 0.4659, 0.5227, 0.5537, 0.6364, 0.5537, 0.6591, 0.5537, 0.6591, 0.5537, 0.6364, 0.4886, 0.5, 0.5114, 0.5, 0.5114, 0.5227, 0.4886, 0.5227, 0.4236, 0.5455, 0.4236, 0.5259, 0.4236, 0.5259, 0.4236, 0.5455, 0.5114, 0.5, 0.5341, 0.5, 0.5341, 0.5227, 0.5114, 0.5227, 0.56, 0.5909, 0.56, 0.5682, 0.56, 0.5682, 0.56, 0.5909, 0.5341, 0.5, 0.5568, 0.5, 0.5568, 0.5227, 0.5341, 0.5227, 0.4463, 0.7241, 0.4463, 0.7045, 0.4463, 0.7045, 0.4463, 0.7241, 0.5568, 0.5, 0.5795, 0.5, 0.5795, 0.5227, 0.5568, 0.5227, 0.5537, 0.6136, 0.5537, 0.6364, 0.5537, 0.6364, 0.5537, 0.6136, 0.5795, 0.5, 0.6023, 0.5, 0.6023, 0.5227, 0.5795, 0.5227, 0.4236, 0.5259, 0.44, 0.5259, 0.44, 0.5259, 0.4236, 0.5259, 0.6023, 0.5, 0.625, 0.5, 0.625, 0.5227, 0.6023, 0.5227, 0.6023, 0.5227, 0.625, 0.5227, 0.625, 0.5455, 0.6023, 0.5455, 0.6023, 0.5455, 0.625, 0.5455, 0.625, 0.5682, 0.6023, 0.5682, 0.6023, 0.5682, 0.625, 0.5682, 0.625, 0.5909, 0.6023, 0.5909, 0.6023, 0.5909, 0.625, 0.5909, 0.625, 0.6136, 0.6023, 0.6136, 0.6023, 0.6136, 0.625, 0.6136, 0.625, 0.6364, 0.6023, 0.6364, 0.6023, 0.6364, 0.625, 0.6364, 0.625, 0.6591, 0.6023, 0.6591, 0.6023, 0.6591, 0.625, 0.6591, 0.625, 0.6818, 0.6023, 0.6818, 0.6023, 0.6818, 0.625, 0.6818, 0.625, 0.7045, 0.6023, 0.7045, 0.6023, 0.7045, 0.625, 0.7045, 0.625, 0.7273, 0.6023, 0.7273, 0.56, 0.6136, 0.56, 0.5909, 0.56, 0.5909, 0.56, 0.6136, 0.3977, 0.5227, 0.4205, 0.5227, 0.4173, 0.5259, 0.4009, 0.5259, 0.4205, 0.5227, 0.4205, 0.5455, 0.4173, 0.5455, 0.4173, 0.5259, 0.4205, 0.5455, 0.4205, 0.5682, 0.4173, 0.5682, 0.4173, 0.5455, 0.4205, 0.5682, 0.4205, 0.5909, 0.4173, 0.5909, 0.4173, 0.5682, 0.4205, 0.5909, 0.4205, 0.6136, 0.4173, 0.6136, 0.4173, 0.5909, 0.4205, 0.6136, 0.4205, 0.6364, 0.4173, 0.6364, 0.4173, 0.6136, 0.4205, 0.6364, 0.4205, 0.6591, 0.4173, 0.6591, 0.4173, 0.6364, 0.4205, 0.6591, 0.4205, 0.6818, 0.4173, 0.6818, 0.4173, 0.6591, 0.4205, 0.6818, 0.4205, 0.7045, 0.4173, 0.7045, 0.4173, 0.6818, 0.4205, 0.7045, 0.4205, 0.7273, 0.4173, 0.7241, 0.4173, 0.7045, 0.4205, 0.7273, 0.3977, 0.7273, 0.4009, 0.7241, 0.4173, 0.7241, 0.3977, 0.7273, 0.3977, 0.7045, 0.4009, 0.7045, 0.4009, 0.7241, 0.3977, 0.7045, 0.3977, 0.6818, 0.4009, 0.6818, 0.4009, 0.7045, 0.3977, 0.6818, 0.3977, 0.6591, 0.4009, 0.6591, 0.4009, 0.6818, 0.3977, 0.6591, 0.3977, 0.6364, 0.4009, 0.6364, 0.4009, 0.6591, 0.3977, 0.6364, 0.3977, 0.6136, 0.4009, 0.6136, 0.4009, 0.6364, 0.3977, 0.6136, 0.3977, 0.5909, 0.4009, 0.5909, 0.4009, 0.6136, 0.3977, 0.5909, 0.3977, 0.5682, 0.4009, 0.5682, 0.4009, 0.5909, 0.3977, 0.5682, 0.3977, 0.5455, 0.4009, 0.5455, 0.4009, 0.5682, 0.3977, 0.5455, 0.3977, 0.5227, 0.4009, 0.5259, 0.4009, 0.5455, 0.4205, 0.5227, 0.4432, 0.5227, 0.44, 0.5259, 0.4236, 0.5259, 0.4432, 0.5227, 0.4432, 0.5455, 0.44, 0.5455, 0.44, 0.5259, 0.4432, 0.5455, 0.4432, 0.5682, 0.44, 0.5682, 0.44, 0.5455, 0.4432, 0.5682, 0.4432, 0.5909, 0.44, 0.5909, 0.44, 0.5682, 0.4432, 0.5909, 0.4432, 0.6136, 0.44, 0.6136, 0.44, 0.5909, 0.4432, 0.6136, 0.4432, 0.6364, 0.44, 0.6364, 0.44, 0.6136, 0.4432, 0.6364, 0.4432, 0.6591, 0.44, 0.6591, 0.44, 0.6364, 0.4432, 0.6591, 0.4432, 0.6818, 0.44, 0.6818, 0.44, 0.6591, 0.4432, 0.6818, 0.4432, 0.7045, 0.44, 0.7045, 0.44, 0.6818, 0.4432, 0.7045, 0.4432, 0.7273, 0.44, 0.7241, 0.44, 0.7045, 0.4432, 0.7273, 0.4205, 0.7273, 0.4236, 0.7241, 0.44, 0.7241, 0.4205, 0.7273, 0.4205, 0.7045, 0.4236, 0.7045, 0.4236, 0.7241, 0.4205, 0.7045, 0.4205, 0.6818, 0.4236, 0.6818, 0.4236, 0.7045, 0.4205, 0.6818, 0.4205, 0.6591, 0.4236, 0.6591, 0.4236, 0.6818, 0.4205, 0.6591, 0.4205, 0.6364, 0.4236, 0.6364, 0.4236, 0.6591, 0.4205, 0.6364, 0.4205, 0.6136, 0.4236, 0.6136, 0.4236, 0.6364, 0.4205, 0.6136, 0.4205, 0.5909, 0.4236, 0.5909, 0.4236, 0.6136, 0.4205, 0.5909, 0.4205, 0.5682, 0.4236, 0.5682, 0.4236, 0.5909, 0.4205, 0.5682, 0.4205, 0.5455, 0.4236, 0.5455, 0.4236, 0.5682, 0.4205, 0.5455, 0.4205, 0.5227, 0.4236, 0.5259, 0.4236, 0.5455, 0.4432, 0.5227, 0.4659, 0.5227, 0.4628, 0.5259, 0.4463, 0.5259, 0.4659, 0.5227, 0.4659, 0.5455, 0.4628, 0.5455, 0.4628, 0.5259, 0.4659, 0.5455, 0.4659, 0.5682, 0.4628, 0.5682, 0.4628, 0.5455, 0.4659, 0.5682, 0.4659, 0.5909, 0.4628, 0.5909, 0.4628, 0.5682, 0.4659, 0.5909, 0.4659, 0.6136, 0.4628, 0.6136, 0.4628, 0.5909, 0.4659, 0.6136, 0.4659, 0.6364, 0.4628, 0.6364, 0.4628, 0.6136, 0.4659, 0.6364, 0.4659, 0.6591, 0.4628, 0.6591, 0.4628, 0.6364, 0.4659, 0.6591, 0.4659, 0.6818, 0.4628, 0.6818, 0.4628, 0.6591, 0.4659, 0.6818, 0.4659, 0.7045, 0.4628, 0.7045, 0.4628, 0.6818, 0.4659, 0.7045, 0.4659, 0.7273, 0.4628, 0.7241, 0.4628, 0.7045, 0.4659, 0.7273, 0.4432, 0.7273, 0.4463, 0.7241, 0.4628, 0.7241, 0.4432, 0.7273, 0.4432, 0.7045, 0.4463, 0.7045, 0.4463, 0.7241, 0.4432, 0.7045, 0.4432, 0.6818, 0.4463, 0.6818, 0.4463, 0.7045, 0.4432, 0.6818, 0.4432, 0.6591, 0.4463, 0.6591, 0.4463, 0.6818, 0.4432, 0.6591, 0.4432, 0.6364, 0.4463, 0.6364, 0.4463, 0.6591, 0.4432, 0.6364, 0.4432, 0.6136, 0.4463, 0.6136, 0.4463, 0.6364, 0.4432, 0.6136, 0.4432, 0.5909, 0.4463, 0.5909, 0.4463, 0.6136, 0.4432, 0.5909, 0.4432, 0.5682, 0.4463, 0.5682, 0.4463, 0.5909, 0.4432, 0.5682, 0.4432, 0.5455, 0.4463, 0.5455, 0.4463, 0.5682, 0.4432, 0.5455, 0.4432, 0.5227, 0.4463, 0.5259, 0.4463, 0.5455, 0.4659, 0.5227, 0.4886, 0.5227, 0.4855, 0.5259, 0.4691, 0.5259, 0.4886, 0.5227, 0.4886, 0.5455, 0.4855, 0.5455, 0.4855, 0.5259, 0.4886, 0.5455, 0.4886, 0.5682, 0.4855, 0.5682, 0.4855, 0.5455, 0.4886, 0.5682, 0.4886, 0.5909, 0.4855, 0.5909, 0.4855, 0.5682, 0.4886, 0.5909, 0.4886, 0.6136, 0.4855, 0.6136, 0.4855, 0.5909, 0.4886, 0.6136, 0.4886, 0.6364, 0.4855, 0.6364, 0.4855, 0.6136, 0.4886, 0.6364, 0.4886, 0.6591, 0.4855, 0.6591, 0.4855, 0.6364, 0.4886, 0.6591, 0.4886, 0.6818, 0.4855, 0.6818, 0.4855, 0.6591, 0.4886, 0.6818, 0.4886, 0.7045, 0.4855, 0.7045, 0.4855, 0.6818, 0.4886, 0.7045, 0.4886, 0.7273, 0.4855, 0.7241, 0.4855, 0.7045, 0.4886, 0.7273, 0.4659, 0.7273, 0.4691, 0.7241, 0.4855, 0.7241, 0.4659, 0.7273, 0.4659, 0.7045, 0.4691, 0.7045, 0.4691, 0.7241, 0.4659, 0.7045, 0.4659, 0.6818, 0.4691, 0.6818, 0.4691, 0.7045, 0.4659, 0.6818, 0.4659, 0.6591, 0.4691, 0.6591, 0.4691, 0.6818, 0.4659, 0.6591, 0.4659, 0.6364, 0.4691, 0.6364, 0.4691, 0.6591, 0.4659, 0.6364, 0.4659, 0.6136, 0.4691, 0.6136, 0.4691, 0.6364, 0.4659, 0.6136, 0.4659, 0.5909, 0.4691, 0.5909, 0.4691, 0.6136, 0.4659, 0.5909, 0.4659, 0.5682, 0.4691, 0.5682, 0.4691, 0.5909, 0.4659, 0.5682, 0.4659, 0.5455, 0.4691, 0.5455, 0.4691, 0.5682, 0.4659, 0.5455, 0.4659, 0.5227, 0.4691, 0.5259, 0.4691, 0.5455, 0.4886, 0.5227, 0.5114, 0.5227, 0.5082, 0.5259, 0.4918, 0.5259, 0.5114, 0.5227, 0.5114, 0.5455, 0.5082, 0.5455, 0.5082, 0.5259, 0.5114, 0.5455, 0.5114, 0.5682, 0.5082, 0.5682, 0.5082, 0.5455, 0.5114, 0.5682, 0.5114, 0.5909, 0.5082, 0.5909, 0.5082, 0.5682, 0.5114, 0.5909, 0.5114, 0.6136, 0.5082, 0.6136, 0.5082, 0.5909, 0.5114, 0.6136, 0.5114, 0.6364, 0.5082, 0.6364, 0.5082, 0.6136, 0.5114, 0.6364, 0.5114, 0.6591, 0.5082, 0.6591, 0.5082, 0.6364, 0.5114, 0.6591, 0.5114, 0.6818, 0.5082, 0.6818, 0.5082, 0.6591, 0.5114, 0.6818, 0.5114, 0.7045, 0.5082, 0.7045, 0.5082, 0.6818, 0.5114, 0.7045, 0.5114, 0.7273, 0.5082, 0.7241, 0.5082, 0.7045, 0.5114, 0.7273, 0.4886, 0.7273, 0.4918, 0.7241, 0.5082, 0.7241, 0.4886, 0.7273, 0.4886, 0.7045, 0.4918, 0.7045, 0.4918, 0.7241, 0.4886, 0.7045, 0.4886, 0.6818, 0.4918, 0.6818, 0.4918, 0.7045, 0.4886, 0.6818, 0.4886, 0.6591, 0.4918, 0.6591, 0.4918, 0.6818, 0.4886, 0.6591, 0.4886, 0.6364, 0.4918, 0.6364, 0.4918, 0.6591, 0.4886, 0.6364, 0.4886, 0.6136, 0.4918, 0.6136, 0.4918, 0.6364, 0.4886, 0.6136, 0.4886, 0.5909, 0.4918, 0.5909, 0.4918, 0.6136, 0.4886, 0.5909, 0.4886, 0.5682, 0.4918, 0.5682, 0.4918, 0.5909, 0.4886, 0.5682, 0.4886, 0.5455, 0.4918, 0.5455, 0.4918, 0.5682, 0.4886, 0.5455, 0.4886, 0.5227, 0.4918, 0.5259, 0.4918, 0.5455, 0.5114, 0.5227, 0.5341, 0.5227, 0.5309, 0.5259, 0.5145, 0.5259, 0.5341, 0.5227, 0.5341, 0.5455, 0.5309, 0.5455, 0.5309, 0.5259, 0.5341, 0.5455, 0.5341, 0.5682, 0.5309, 0.5682, 0.5309, 0.5455, 0.5341, 0.5682, 0.5341, 0.5909, 0.5309, 0.5909, 0.5309, 0.5682, 0.5341, 0.5909, 0.5341, 0.6136, 0.5309, 0.6136, 0.5309, 0.5909, 0.5341, 0.6136, 0.5341, 0.6364, 0.5309, 0.6364, 0.5309, 0.6136, 0.5341, 0.6364, 0.5341, 0.6591, 0.5309, 0.6591, 0.5309, 0.6364, 0.5341, 0.6591, 0.5341, 0.6818, 0.5309, 0.6818, 0.5309, 0.6591, 0.5341, 0.6818, 0.5341, 0.7045, 0.5309, 0.7045, 0.5309, 0.6818, 0.5341, 0.7045, 0.5341, 0.7273, 0.5309, 0.7241, 0.5309, 0.7045, 0.5341, 0.7273, 0.5114, 0.7273, 0.5145, 0.7241, 0.5309, 0.7241, 0.5114, 0.7273, 0.5114, 0.7045, 0.5145, 0.7045, 0.5145, 0.7241, 0.5114, 0.7045, 0.5114, 0.6818, 0.5145, 0.6818, 0.5145, 0.7045, 0.5114, 0.6818, 0.5114, 0.6591, 0.5145, 0.6591, 0.5145, 0.6818, 0.5114, 0.6591, 0.5114, 0.6364, 0.5145, 0.6364, 0.5145, 0.6591, 0.5114, 0.6364, 0.5114, 0.6136, 0.5145, 0.6136, 0.5145, 0.6364, 0.5114, 0.6136, 0.5114, 0.5909, 0.5145, 0.5909, 0.5145, 0.6136, 0.5114, 0.5909, 0.5114, 0.5682, 0.5145, 0.5682, 0.5145, 0.5909, 0.5114, 0.5682, 0.5114, 0.5455, 0.5145, 0.5455, 0.5145, 0.5682, 0.5114, 0.5455, 0.5114, 0.5227, 0.5145, 0.5259, 0.5145, 0.5455, 0.5341, 0.5227, 0.5568, 0.5227, 0.5537, 0.5259, 0.5372, 0.5259, 0.5568, 0.5227, 0.5568, 0.5455, 0.5537, 0.5455, 0.5537, 0.5259, 0.5568, 0.5455, 0.5568, 0.5682, 0.5537, 0.5682, 0.5537, 0.5455, 0.5568, 0.5682, 0.5568, 0.5909, 0.5537, 0.5909, 0.5537, 0.5682, 0.5568, 0.5909, 0.5568, 0.6136, 0.5537, 0.6136, 0.5537, 0.5909, 0.5568, 0.6136, 0.5568, 0.6364, 0.5537, 0.6364, 0.5537, 0.6136, 0.5568, 0.6364, 0.5568, 0.6591, 0.5537, 0.6591, 0.5537, 0.6364, 0.5568, 0.6591, 0.5568, 0.6818, 0.5537, 0.6818, 0.5537, 0.6591, 0.5568, 0.6818, 0.5568, 0.7045, 0.5537, 0.7045, 0.5537, 0.6818, 0.5568, 0.7045, 0.5568, 0.7273, 0.5537, 0.7241, 0.5537, 0.7045, 0.5568, 0.7273, 0.5341, 0.7273, 0.5372, 0.7241, 0.5537, 0.7241, 0.5341, 0.7273, 0.5341, 0.7045, 0.5372, 0.7045, 0.5372, 0.7241, 0.5341, 0.7045, 0.5341, 0.6818, 0.5372, 0.6818, 0.5372, 0.7045, 0.5341, 0.6818, 0.5341, 0.6591, 0.5372, 0.6591, 0.5372, 0.6818, 0.5341, 0.6591, 0.5341, 0.6364, 0.5372, 0.6364, 0.5372, 0.6591, 0.5341, 0.6364, 0.5341, 0.6136, 0.5372, 0.6136, 0.5372, 0.6364, 0.5341, 0.6136, 0.5341, 0.5909, 0.5372, 0.5909, 0.5372, 0.6136, 0.5341, 0.5909, 0.5341, 0.5682, 0.5372, 0.5682, 0.5372, 0.5909, 0.5341, 0.5682, 0.5341, 0.5455, 0.5372, 0.5455, 0.5372, 0.5682, 0.5341, 0.5455, 0.5341, 0.5227, 0.5372, 0.5259, 0.5372, 0.5455, 0.5568, 0.5227, 0.5795, 0.5227, 0.5764, 0.5259, 0.56, 0.5259, 0.5795, 0.5227, 0.5795, 0.5455, 0.5764, 0.5455, 0.5764, 0.5259, 0.5795, 0.5455, 0.5795, 0.5682, 0.5764, 0.5682, 0.5764, 0.5455, 0.5795, 0.5682, 0.5795, 0.5909, 0.5764, 0.5909, 0.5764, 0.5682, 0.5795, 0.5909, 0.5795, 0.6136, 0.5764, 0.6136, 0.5764, 0.5909, 0.5795, 0.6136, 0.5795, 0.6364, 0.5764, 0.6364, 0.5764, 0.6136, 0.5795, 0.6364, 0.5795, 0.6591, 0.5764, 0.6591, 0.5764, 0.6364, 0.5795, 0.6591, 0.5795, 0.6818, 0.5764, 0.6818, 0.5764, 0.6591, 0.5795, 0.6818, 0.5795, 0.7045, 0.5764, 0.7045, 0.5764, 0.6818, 0.5795, 0.7045, 0.5795, 0.7273, 0.5764, 0.7241, 0.5764, 0.7045, 0.5795, 0.7273, 0.5568, 0.7273, 0.56, 0.7241, 0.5764, 0.7241, 0.5568, 0.7273, 0.5568, 0.7045, 0.56, 0.7045, 0.56, 0.7241, 0.5568, 0.7045, 0.5568, 0.6818, 0.56, 0.6818, 0.56, 0.7045, 0.5568, 0.6818, 0.5568, 0.6591, 0.56, 0.6591, 0.56, 0.6818, 0.5568, 0.6591, 0.5568, 0.6364, 0.56, 0.6364, 0.56, 0.6591, 0.5568, 0.6364, 0.5568, 0.6136, 0.56, 0.6136, 0.56, 0.6364, 0.5568, 0.6136, 0.5568, 0.5909, 0.56, 0.5909, 0.56, 0.6136, 0.5568, 0.5909, 0.5568, 0.5682, 0.56, 0.5682, 0.56, 0.5909, 0.5568, 0.5682, 0.5568, 0.5455, 0.56, 0.5455, 0.56, 0.5682, 0.5568, 0.5455, 0.5568, 0.5227, 0.56, 0.5259, 0.56, 0.5455, 0.5795, 0.5227, 0.6023, 0.5227, 0.5991, 0.5259, 0.5827, 0.5259, 0.6023, 0.5227, 0.6023, 0.5455, 0.5991, 0.5455, 0.5991, 0.5259, 0.6023, 0.5455, 0.6023, 0.5682, 0.5991, 0.5682, 0.5991, 0.5455, 0.6023, 0.5682, 0.6023, 0.5909, 0.5991, 0.5909, 0.5991, 0.5682, 0.6023, 0.5909, 0.6023, 0.6136, 0.5991, 0.6136, 0.5991, 0.5909, 0.6023, 0.6136, 0.6023, 0.6364, 0.5991, 0.6364, 0.5991, 0.6136, 0.6023, 0.6364, 0.6023, 0.6591, 0.5991, 0.6591, 0.5991, 0.6364, 0.6023, 0.6591, 0.6023, 0.6818, 0.5991, 0.6818, 0.5991, 0.6591, 0.6023, 0.6818, 0.6023, 0.7045, 0.5991, 0.7045, 0.5991, 0.6818, 0.6023, 0.7045, 0.6023, 0.7273, 0.5991, 0.7241, 0.5991, 0.7045, 0.6023, 0.7273, 0.5795, 0.7273, 0.5827, 0.7241, 0.5991, 0.7241, 0.5795, 0.7273, 0.5795, 0.7045, 0.5827, 0.7045, 0.5827, 0.7241, 0.5795, 0.7045, 0.5795, 0.6818, 0.5827, 0.6818, 0.5827, 0.7045, 0.5795, 0.6818, 0.5795, 0.6591, 0.5827, 0.6591, 0.5827, 0.6818, 0.5795, 0.6591, 0.5795, 0.6364, 0.5827, 0.6364, 0.5827, 0.6591, 0.5795, 0.6364, 0.5795, 0.6136, 0.5827, 0.6136, 0.5827, 0.6364, 0.5795, 0.6136, 0.5795, 0.5909, 0.5827, 0.5909, 0.5827, 0.6136, 0.5795, 0.5909, 0.5795, 0.5682, 0.5827, 0.5682, 0.5827, 0.5909, 0.5795, 0.5682, 0.5795, 0.5455, 0.5827, 0.5455, 0.5827, 0.5682, 0.5795, 0.5455, 0.5795, 0.5227, 0.5827, 0.5259, 0.5827, 0.5455, 0.4009, 0.5259, 0.4173, 0.5259, 0.4173, 0.5455, 0.4173, 0.5682, 0.4173, 0.5909, 0.4173, 0.6136, 0.4173, 0.6364, 0.4173, 0.6591, 0.4173, 0.6818, 0.4173, 0.7045, 0.4173, 0.7241, 0.4009, 0.7241, 0.4009, 0.7045, 0.4009, 0.6818, 0.4009, 0.6591, 0.4009, 0.6364, 0.4009, 0.6136, 0.4009, 0.5909, 0.4009, 0.5682, 0.4009, 0.5455, 0.4236, 0.5259, 0.44, 0.5259, 0.44, 0.5455, 0.44, 0.5682, 0.44, 0.5909, 0.44, 0.6136, 0.44, 0.6364, 0.44, 0.6591, 0.44, 0.6818, 0.44, 0.7045, 0.44, 0.7241, 0.4236, 0.7241, 0.4236, 0.7045, 0.4236, 0.6818, 0.4236, 0.6591, 0.4236, 0.6364, 0.4236, 0.6136, 0.4236, 0.5909, 0.4236, 0.5682, 0.4236, 0.5455, 0.4463, 0.5259, 0.4628, 0.5259, 0.4628, 0.5455, 0.4628, 0.5682, 0.4628, 0.5909, 0.4628, 0.6136, 0.4628, 0.6364, 0.4628, 0.6591, 0.4628, 0.6818, 0.4628, 0.7045, 0.4628, 0.7241, 0.4463, 0.7241, 0.4463, 0.7045, 0.4463, 0.6818, 0.4463, 0.6591, 0.4463, 0.6364, 0.4463, 0.6136, 0.4463, 0.5909, 0.4463, 0.5682, 0.4463, 0.5455, 0.4691, 0.5259, 0.4855, 0.5259, 0.4855, 0.5455, 0.4855, 0.5682, 0.4855, 0.5909, 0.4855, 0.6136, 0.4855, 0.6364, 0.4855, 0.6591, 0.4855, 0.6818, 0.4855, 0.7045, 0.4855, 0.7241, 0.4691, 0.7241, 0.4691, 0.7045, 0.4691, 0.6818, 0.4691, 0.6591, 0.4691, 0.6364, 0.4691, 0.6136, 0.4691, 0.5909, 0.4691, 0.5682, 0.4691, 0.5455, 0.4918, 0.5259, 0.5082, 0.5259, 0.5082, 0.5455, 0.5082, 0.5682, 0.5082, 0.5909, 0.5082, 0.6136, 0.5082, 0.6364, 0.5082, 0.6591, 0.5082, 0.6818, 0.5082, 0.7045, 0.5082, 0.7241, 0.4918, 0.7241, 0.4918, 0.7045, 0.4918, 0.6818, 0.4918, 0.6591, 0.4918, 0.6364, 0.4918, 0.6136, 0.4918, 0.5909, 0.4918, 0.5682, 0.4918, 0.5455, 0.5145, 0.5259, 0.5309, 0.5259, 0.5309, 0.5455, 0.5309, 0.5682, 0.5309, 0.5909, 0.5309, 0.6136, 0.5309, 0.6364, 0.5309, 0.6591, 0.5309, 0.6818, 0.5309, 0.7045, 0.5309, 0.7241, 0.5145, 0.7241, 0.5145, 0.7045, 0.5145, 0.6818, 0.5145, 0.6591, 0.5145, 0.6364, 0.5145, 0.6136, 0.5145, 0.5909, 0.5145, 0.5682, 0.5145, 0.5455, 0.5372, 0.5259, 0.5537, 0.5259, 0.5537, 0.5455, 0.5537, 0.5682, 0.5537, 0.5909, 0.5537, 0.6136, 0.5537, 0.6364, 0.5537, 0.6591, 0.5537, 0.6818, 0.5537, 0.7045, 0.5537, 0.7241, 0.5372, 0.7241, 0.5372, 0.7045, 0.5372, 0.6818, 0.5372, 0.6591, 0.5372, 0.6364, 0.5372, 0.6136, 0.5372, 0.5909, 0.5372, 0.5682, 0.5372, 0.5455, 0.56, 0.5259, 0.5764, 0.5259, 0.5764, 0.5455, 0.5764, 0.5682, 0.5764, 0.5909, 0.5764, 0.6136, 0.5764, 0.6364, 0.5764, 0.6591, 0.5764, 0.6818, 0.5764, 0.7045, 0.5764, 0.7241, 0.56, 0.7241, 0.56, 0.7045, 0.56, 0.6818, 0.56, 0.6591, 0.56, 0.6364, 0.56, 0.6136, 0.56, 0.5909, 0.56, 0.5682, 0.56, 0.5455, 0.5827, 0.5259, 0.5991, 0.5259, 0.5991, 0.5455, 0.5991, 0.5682, 0.5991, 0.5909, 0.5991, 0.6136, 0.5991, 0.6364, 0.5991, 0.6591, 0.5991, 0.6818, 0.5991, 0.7045, 0.5991, 0.7241, 0.5827, 0.7241, 0.5827, 0.7045, 0.5827, 0.6818, 0.5827, 0.6591, 0.5827, 0.6364, 0.5827, 0.6136, 0.5827, 0.5909, 0.5827, 0.5682, 0.5827, 0.5455, 0.44, 0.5259, 0.44, 0.5455, 0.44, 0.5455, 0.44, 0.5259, 0.5537, 0.6591, 0.5537, 0.6818, 0.5537, 0.6818, 0.5537, 0.6591, 0.4463, 0.6818, 0.4463, 0.6591, 0.4463, 0.6591, 0.4463, 0.6818, 0.44, 0.5455, 0.44, 0.5682, 0.44, 0.5682, 0.44, 0.5455, 0.5537, 0.6818, 0.5537, 0.7045, 0.5537, 0.7045, 0.5537, 0.6818, 0.4463, 0.6591, 0.4463, 0.6364, 0.4463, 0.6364, 0.4463, 0.6591, 0.44, 0.5682, 0.44, 0.5909, 0.44, 0.5909, 0.44, 0.5682, 0.5537, 0.7045, 0.5537, 0.7241, 0.5537, 0.7241, 0.5537, 0.7045, 0.4463, 0.6364, 0.4463, 0.6136, 0.4463, 0.6136, 0.4463, 0.6364, 0.44, 0.5909, 0.44, 0.6136, 0.44, 0.6136, 0.44, 0.5909, 0.5537, 0.7241, 0.5372, 0.7241, 0.5372, 0.7241, 0.5537, 0.7241, 0.4463, 0.6136, 0.4463, 0.5909, 0.4463, 0.5909, 0.4463, 0.6136, 0.5145, 0.5259, 0.5309, 0.5259, 0.5309, 0.5259, 0.5145, 0.5259, 0.44, 0.6136, 0.44, 0.6364, 0.44, 0.6364, 0.44, 0.6136, 0.5372, 0.7241, 0.5372, 0.7045, 0.5372, 0.7045, 0.5372, 0.7241, 0.4463, 0.5909, 0.4463, 0.5682, 0.4463, 0.5682, 0.4463, 0.5909, 0.5145, 0.5455, 0.5145, 0.5259, 0.5145, 0.5259, 0.5145, 0.5455, 0.44, 0.6364, 0.44, 0.6591, 0.44, 0.6591, 0.44, 0.6364, 0.5372, 0.7045, 0.5372, 0.6818, 0.5372, 0.6818, 0.5372, 0.7045, 0.4463, 0.5682, 0.4463, 0.5455, 0.4463, 0.5455, 0.4463, 0.5682, 0.5309, 0.5259, 0.5309, 0.5455, 0.5309, 0.5455, 0.5309, 0.5259, 0.44, 0.6591, 0.44, 0.6818, 0.44, 0.6818, 0.44, 0.6591, 0.5372, 0.6818, 0.5372, 0.6591, 0.5372, 0.6591, 0.5372, 0.6818, 0.5309, 0.5455, 0.5309, 0.5682, 0.5309, 0.5682, 0.5309, 0.5455, 0.44, 0.6818, 0.44, 0.7045, 0.44, 0.7045, 0.44, 0.6818, 0.5372, 0.6591, 0.5372, 0.6364, 0.5372, 0.6364, 0.5372, 0.6591, 0.5309, 0.5682, 0.5309, 0.5909, 0.5309, 0.5909, 0.5309, 0.5682, 0.44, 0.7045, 0.44, 0.7241, 0.44, 0.7241, 0.44, 0.7045, 0.5372, 0.6364, 0.5372, 0.6136, 0.5372, 0.6136, 0.5372, 0.6364, 0.5309, 0.5909, 0.5309, 0.6136, 0.5309, 0.6136, 0.5309, 0.5909, 0.44, 0.7241, 0.4236, 0.7241, 0.4236, 0.7241, 0.44, 0.7241, 0.5372, 0.6136, 0.5372, 0.5909, 0.5372, 0.5909, 0.5372, 0.6136, 0.4009, 0.5259, 0.4173, 0.5259, 0.4173, 0.5259, 0.4009, 0.5259, 0.5309, 0.6136, 0.5309, 0.6364, 0.5309, 0.6364, 0.5309, 0.6136, 0.4236, 0.7241, 0.4236, 0.7045, 0.4236, 0.7045, 0.4236, 0.7241, 0.5372, 0.5909, 0.5372, 0.5682, 0.5372, 0.5682, 0.5372, 0.5909, 0.4009, 0.5455, 0.4009, 0.5259, 0.4009, 0.5259, 0.4009, 0.5455, 0.5309, 0.6364, 0.5309, 0.6591, 0.5309, 0.6591, 0.5309, 0.6364, 0.4236, 0.7045, 0.4236, 0.6818, 0.4236, 0.6818, 0.4236, 0.7045, 0.5372, 0.5682, 0.5372, 0.5455, 0.5372, 0.5455, 0.5372, 0.5682, 0.4173, 0.5259, 0.4173, 0.5455, 0.4173, 0.5455, 0.4173, 0.5259, 0.5309, 0.6591, 0.5309, 0.6818, 0.5309, 0.6818, 0.5309, 0.6591, 0.4236, 0.6818, 0.4236, 0.6591, 0.4236, 0.6591, 0.4236, 0.6818, 0.4173, 0.5455, 0.4173, 0.5682, 0.4173, 0.5682, 0.4173, 0.5455, 0.5309, 0.6818, 0.5309, 0.7045, 0.5309, 0.7045, 0.5309, 0.6818, 0.4236, 0.6591, 0.4236, 0.6364, 0.4236, 0.6364, 0.4236, 0.6591, 0.4173, 0.5682, 0.4173, 0.5909, 0.4173, 0.5909, 0.4173, 0.5682, 0.5309, 0.7045, 0.5309, 0.7241, 0.5309, 0.7241, 0.5309, 0.7045, 0.4236, 0.6364, 0.4236, 0.6136, 0.4236, 0.6136, 0.4236, 0.6364, 0.4173, 0.5909, 0.4173, 0.6136, 0.4173, 0.6136, 0.4173, 0.5909, 0.5309, 0.7241, 0.5145, 0.7241, 0.5145, 0.7241, 0.5309, 0.7241, 0.4236, 0.6136, 0.4236, 0.5909, 0.4236, 0.5909, 0.4236, 0.6136, 0.4918, 0.5259, 0.5082, 0.5259, 0.5082, 0.5259, 0.4918, 0.5259, 0.4173, 0.6136, 0.4173, 0.6364, 0.4173, 0.6364, 0.4173, 0.6136, 0.5145, 0.7241, 0.5145, 0.7045, 0.5145, 0.7045, 0.5145, 0.7241, 0.4236, 0.5909, 0.4236, 0.5682, 0.4236, 0.5682, 0.4236, 0.5909, 0.4918, 0.5455, 0.4918, 0.5259, 0.4918, 0.5259, 0.4918, 0.5455, 0.4173, 0.6364, 0.4173, 0.6591, 0.4173, 0.6591, 0.4173, 0.6364, 0.5145, 0.7045, 0.5145, 0.6818, 0.5145, 0.6818, 0.5145, 0.7045, 0.4236, 0.5682, 0.4236, 0.5455, 0.4236, 0.5455, 0.4236, 0.5682, 0.5082, 0.5259, 0.5082, 0.5455, 0.5082, 0.5455, 0.5082, 0.5259, 0.4173, 0.6591, 0.4173, 0.6818, 0.4173, 0.6818, 0.4173, 0.6591, 0.5145, 0.6818, 0.5145, 0.6591, 0.5145, 0.6591, 0.5145, 0.6818, 0.5082, 0.5455, 0.5082, 0.5682, 0.5082, 0.5682, 0.5082, 0.5455, 0.4173, 0.6818, 0.4173, 0.7045, 0.4173, 0.7045, 0.4173, 0.6818, 0.5145, 0.6591, 0.5145, 0.6364, 0.5145, 0.6364, 0.5145, 0.6591, 0.5082, 0.5682, 0.5082, 0.5909, 0.5082, 0.5909, 0.5082, 0.5682, 0.4173, 0.7045, 0.4173, 0.7241, 0.4173, 0.7241, 0.4173, 0.7045, 0.5145, 0.6364, 0.5145, 0.6136, 0.5145, 0.6136, 0.5145, 0.6364, 0.5082, 0.5909, 0.5082, 0.6136, 0.5082, 0.6136, 0.5082, 0.5909, 0.4173, 0.7241, 0.4009, 0.7241, 0.4009, 0.7241, 0.4173, 0.7241, 0.5145, 0.6136, 0.5145, 0.5909, 0.5145, 0.5909, 0.5145, 0.6136, 0.5827, 0.5259, 0.5991, 0.5259, 0.5991, 0.5259, 0.5827, 0.5259, 0.5082, 0.6136, 0.5082, 0.6364, 0.5082, 0.6364, 0.5082, 0.6136, 0.4009, 0.7241, 0.4009, 0.7045, 0.4009, 0.7045, 0.4009, 0.7241, 0.5145, 0.5909, 0.5145, 0.5682, 0.5145, 0.5682, 0.5145, 0.5909, 0.5827, 0.5455, 0.5827, 0.5259, 0.5827, 0.5259, 0.5827, 0.5455, 0.5082, 0.6364, 0.5082, 0.6591, 0.5082, 0.6591, 0.5082, 0.6364, 0.4009, 0.7045, 0.4009, 0.6818, 0.4009, 0.6818, 0.4009, 0.7045, 0.5145, 0.5682, 0.5145, 0.5455, 0.5145, 0.5455, 0.5145, 0.5682, 0.5991, 0.5259, 0.5991, 0.5455, 0.5991, 0.5455, 0.5991, 0.5259, 0.5082, 0.6591, 0.5082, 0.6818, 0.5082, 0.6818, 0.5082, 0.6591, 0.4009, 0.6818, 0.4009, 0.6591, 0.4009, 0.6591, 0.4009, 0.6818, 0.5991, 0.5455, 0.5991, 0.5682, 0.5991, 0.5682, 0.5991, 0.5455, 0.5082, 0.6818, 0.5082, 0.7045, 0.5082, 0.7045, 0.5082, 0.6818, 0.4009, 0.6591, 0.4009, 0.6364, 0.4009, 0.6364, 0.4009, 0.6591, 0.5991, 0.5682, 0.5991, 0.5909, 0.5991, 0.5909, 0.5991, 0.5682, 0.5082, 0.7045, 0.5082, 0.7241, 0.5082, 0.7241, 0.5082, 0.7045, 0.4009, 0.6364, 0.4009, 0.6136, 0.4009, 0.6136, 0.4009, 0.6364, 0.5991, 0.5909, 0.5991, 0.6136, 0.5991, 0.6136, 0.5991, 0.5909, 0.5082, 0.7241, 0.4918, 0.7241, 0.4918, 0.7241, 0.5082, 0.7241, 0.4009, 0.6136, 0.4009, 0.5909, 0.4009, 0.5909, 0.4009, 0.6136, 0.4691, 0.5259, 0.4855, 0.5259, 0.4855, 0.5259, 0.4691, 0.5259, 0.5991, 0.6136, 0.5991, 0.6364, 0.5991, 0.6364, 0.5991, 0.6136, 0.4918, 0.7241, 0.4918, 0.7045, 0.4918, 0.7045, 0.4918, 0.7241, 0.4009, 0.5909, 0.4009, 0.5682, 0.4009, 0.5682, 0.4009, 0.5909, 0.4691, 0.5455, 0.4691, 0.5259, 0.4691, 0.5259, 0.4691, 0.5455, 0.5991, 0.6364, 0.5991, 0.6591, 0.5991, 0.6591, 0.5991, 0.6364, 0.4918, 0.7045, 0.4918, 0.6818, 0.4918, 0.6818, 0.4918, 0.7045, 0.4009, 0.5682, 0.4009, 0.5455, 0.4009, 0.5455, 0.4009, 0.5682, 0.4855, 0.5259, 0.4855, 0.5455, 0.4855, 0.5455, 0.4855, 0.5259, 0.5991, 0.6591, 0.5991, 0.6818, 0.5991, 0.6818, 0.5991, 0.6591, 0.4918, 0.6818, 0.4918, 0.6591, 0.4918, 0.6591, 0.4918, 0.6818, 0.4855, 0.5455, 0.4855, 0.5682, 0.4855, 0.5682, 0.4855, 0.5455, 0.5991, 0.6818, 0.5991, 0.7045, 0.5991, 0.7045, 0.5991, 0.6818, 0.4918, 0.6591, 0.4918, 0.6364, 0.4918, 0.6364, 0.4918, 0.6591, 0.4855, 0.5682, 0.4855, 0.5909, 0.4855, 0.5909, 0.4855, 0.5682, 0.5991, 0.7045, 0.5991, 0.7241, 0.5991, 0.7241, 0.5991, 0.7045, 0.4918, 0.6364, 0.4918, 0.6136, 0.4918, 0.6136, 0.4918, 0.6364, 0.4855, 0.5909, 0.4855, 0.6136, 0.4855, 0.6136, 0.4855, 0.5909, 0.5991, 0.7241, 0.5827, 0.7241, 0.5827, 0.7241, 0.5991, 0.7241, 0.4918, 0.6136, 0.4918, 0.5909, 0.4918, 0.5909, 0.4918, 0.6136, 0.56, 0.5259, 0.5764, 0.5259, 0.5764, 0.5259, 0.56, 0.5259, 0.4855, 0.6136, 0.4855, 0.6364, 0.4855, 0.6364, 0.4855, 0.6136, 0.5827, 0.7241, 0.5827, 0.7045, 0.5827, 0.7045, 0.5827, 0.7241, 0.4918, 0.5909, 0.4918, 0.5682, 0.4918, 0.5682, 0.4918, 0.5909, 0.56, 0.5455, 0.56, 0.5259, 0.56, 0.5259, 0.56, 0.5455, 0.4855, 0.6364, 0.4855, 0.6591, 0.4855, 0.6591, 0.4855, 0.6364, 0.5827, 0.7045, 0.5827, 0.6818, 0.5827, 0.6818, 0.5827, 0.7045, 0.4918, 0.5682, 0.4918, 0.5455, 0.4918, 0.5455, 0.4918, 0.5682, 0.5764, 0.5259, 0.5764, 0.5455, 0.5764, 0.5455, 0.5764, 0.5259, 0.4855, 0.6591, 0.4855, 0.6818, 0.4855, 0.6818, 0.4855, 0.6591, 0.5827, 0.6818, 0.5827, 0.6591, 0.5827, 0.6591, 0.5827, 0.6818, 0.5764, 0.5455, 0.5764, 0.5682, 0.5764, 0.5682, 0.5764, 0.5455, 0.4855, 0.6818, 0.4855, 0.7045, 0.4855, 0.7045, 0.4855, 0.6818, 0.5827, 0.6591, 0.5827, 0.6364, 0.5827, 0.6364, 0.5827, 0.6591, 0.5764, 0.5682, 0.5764, 0.5909, 0.5764, 0.5909, 0.5764, 0.5682, 0.4855, 0.7045, 0.4855, 0.7241, 0.4855, 0.7241, 0.4855, 0.7045, 0.5827, 0.6364, 0.5827, 0.6136, 0.5827, 0.6136, 0.5827, 0.6364, 0.5764, 0.5909, 0.5764, 0.6136, 0.5764, 0.6136, 0.5764, 0.5909, 0.4855, 0.7241, 0.4691, 0.7241, 0.4691, 0.7241, 0.4855, 0.7241, 0.5827, 0.6136, 0.5827, 0.5909, 0.5827, 0.5909, 0.5827, 0.6136, 0.4463, 0.5259, 0.4628, 0.5259, 0.4628, 0.5259, 0.4463, 0.5259, 0.5764, 0.6136, 0.5764, 0.6364, 0.5764, 0.6364, 0.5764, 0.6136, 0.4691, 0.7241, 0.4691, 0.7045, 0.4691, 0.7045, 0.4691, 0.7241, 0.5827, 0.5909, 0.5827, 0.5682, 0.5827, 0.5682, 0.5827, 0.5909, 0.4463, 0.5455, 0.4463, 0.5259, 0.4463, 0.5259, 0.4463, 0.5455, 0.5764, 0.6364, 0.5764, 0.6591, 0.5764, 0.6591, 0.5764, 0.6364, 0.4691, 0.7045, 0.4691, 0.6818, 0.4691, 0.6818, 0.4691, 0.7045, 0.5827, 0.5682, 0.5827, 0.5455, 0.5827, 0.5455, 0.5827, 0.5682, 0.4628, 0.5259, 0.4628, 0.5455, 0.4628, 0.5455, 0.4628, 0.5259, 0.5764, 0.6591, 0.5764, 0.6818, 0.5764, 0.6818, 0.5764, 0.6591, 0.4691, 0.6818, 0.4691, 0.6591, 0.4691, 0.6591, 0.4691, 0.6818, 0.4628, 0.5455, 0.4628, 0.5682, 0.4628, 0.5682, 0.4628, 0.5455, 0.5764, 0.6818, 0.5764, 0.7045, 0.5764, 0.7045, 0.5764, 0.6818, 0.4691, 0.6591, 0.4691, 0.6364, 0.4691, 0.6364, 0.4691, 0.6591, 0.4628, 0.5682, 0.4628, 0.5909, 0.4628, 0.5909, 0.4628, 0.5682, 0.5764, 0.7045, 0.5764, 0.7241, 0.5764, 0.7241, 0.5764, 0.7045, 0.4691, 0.6364, 0.4691, 0.6136, 0.4691, 0.6136, 0.4691, 0.6364, 0.4628, 0.5909, 0.4628, 0.6136, 0.4628, 0.6136, 0.4628, 0.5909, 0.5764, 0.7241, 0.56, 0.7241, 0.56, 0.7241, 0.5764, 0.7241, 0.4691, 0.6136, 0.4691, 0.5909, 0.4691, 0.5909, 0.4691, 0.6136, 0.5372, 0.5259, 0.5537, 0.5259, 0.5537, 0.5259, 0.5372, 0.5259, 0.4628, 0.6136, 0.4628, 0.6364, 0.4628, 0.6364, 0.4628, 0.6136, 0.56, 0.7241, 0.56, 0.7045, 0.56, 0.7045, 0.56, 0.7241, 0.4691, 0.5909, 0.4691, 0.5682, 0.4691, 0.5682, 0.4691, 0.5909, 0.5372, 0.5455, 0.5372, 0.5259, 0.5372, 0.5259, 0.5372, 0.5455, 0.4628, 0.6364, 0.4628, 0.6591, 0.4628, 0.6591, 0.4628, 0.6364, 0.56, 0.7045, 0.56, 0.6818, 0.56, 0.6818, 0.56, 0.7045, 0.4691, 0.5682, 0.4691, 0.5455, 0.4691, 0.5455, 0.4691, 0.5682, 0.5537, 0.5259, 0.5537, 0.5455, 0.5537, 0.5455, 0.5537, 0.5259, 0.4628, 0.6591, 0.4628, 0.6818, 0.4628, 0.6818, 0.4628, 0.6591, 0.56, 0.6818, 0.56, 0.6591, 0.56, 0.6591, 0.56, 0.6818, 0.5537, 0.5455, 0.5537, 0.5682, 0.5537, 0.5682, 0.5537, 0.5455, 0.4628, 0.6818, 0.4628, 0.7045, 0.4628, 0.7045, 0.4628, 0.6818, 0.56, 0.6591, 0.56, 0.6364, 0.56, 0.6364, 0.56, 0.6591, 0.5537, 0.5682, 0.5537, 0.5909, 0.5537, 0.5909, 0.5537, 0.5682, 0.4628, 0.7045, 0.4628, 0.7241, 0.4628, 0.7241, 0.4628, 0.7045, 0.56, 0.6364, 0.56, 0.6136, 0.56, 0.6136, 0.56, 0.6364, 0.5537, 0.5909, 0.5537, 0.6136, 0.5537, 0.6136, 0.5537, 0.5909, 0.4628, 0.7241, 0.4463, 0.7241, 0.4463, 0.7241, 0.4628, 0.7241])
me_cube_001.materials.append(mat_metal)
me_cube_001.materials.append(mat_black)
me_cube_001.use_remesh_fix_poles = True
me_cube_001.use_remesh_preserve_attributes = False
me_cube_001.update()

# ---- objects
ob_cube = bpy.data.objects.new('Cube', me_cube_001)

# ---- transforms, parenting, visibility, modifiers, constraints
ob_cube.location = (0.0, 0.0, 0.0)
ob_cube.scale = (0.1, 1.5, 1.0)

# ---- collection membership
col_collection.objects.link(ob_cube)

# ---- scene / render settings (as saved in the file)
scene.frame_start = 1; scene.frame_end = 250; scene.frame_set(1)
scene.render.engine = 'BLENDER_EEVEE_NEXT'
scene.cycles.use_denoising = False
scene.cycles.samples = 128
scene.cycles.sampling_pattern = 'TABULATED_SOBOL'
scene.cycles.use_adaptive_sampling = False
scene.cycles.use_light_tree = False
scene.view_settings.view_transform = 'Filmic'
bpy.context.view_layer.update()

# ---- added for rendering (the .blend has no active camera and no usable light): camera, sun
cam_auto = bpy.data.cameras.new('AutoCamera')
cam_auto.lens = 50.0
cam_auto.sensor_width = 36.0
cam_auto.clip_end = 1000.0
ob_auto_camera = bpy.data.objects.new('AutoCamera', cam_auto)
scene.collection.objects.link(ob_auto_camera)
ob_auto_camera.location = (3.34107, -4.00929, 2.67286)
ob_auto_camera.rotation_euler = (1.09748, -7.21219e-08, 0.694738)
scene.camera = ob_auto_camera
light_auto_sun = bpy.data.lights.new('AutoSun', 'SUN')
light_auto_sun.energy = 3.0
light_auto_sun.angle = 0.0523599
ob_auto_sun = bpy.data.objects.new('AutoSun', light_auto_sun)
scene.collection.objects.link(ob_auto_sun)
ob_auto_sun.rotation_euler = (0.872665, 0.174533, 0.523599)
bpy.context.view_layer.update()
